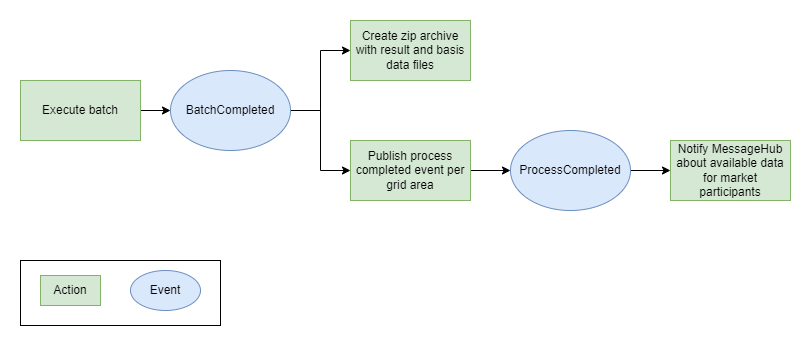

The diagram above was exported from draw.io. Its source (the exported page's mxGraphModel, read from the mxfile embedded in the PNG):
<mxGraphModel dx="2062" dy="1225" grid="1" gridSize="10" guides="1" tooltips="1" connect="1" arrows="1" fold="1" page="1" pageScale="1" pageWidth="850" pageHeight="1100" math="0" shadow="0">
  <root>
    <mxCell id="0" />
    <mxCell id="1" parent="0" />
    <mxCell id="TYlN-rEymWDZmvmUJzj0-14" value="" style="rounded=0;whiteSpace=wrap;html=1;" vertex="1" parent="1">
      <mxGeometry x="30" y="380" width="200" height="65" as="geometry" />
    </mxCell>
    <mxCell id="TYlN-rEymWDZmvmUJzj0-8" style="edgeStyle=orthogonalEdgeStyle;rounded=0;orthogonalLoop=1;jettySize=auto;html=1;" edge="1" parent="1" source="TYlN-rEymWDZmvmUJzj0-1" target="TYlN-rEymWDZmvmUJzj0-4">
      <mxGeometry relative="1" as="geometry" />
    </mxCell>
    <mxCell id="TYlN-rEymWDZmvmUJzj0-9" style="edgeStyle=orthogonalEdgeStyle;rounded=0;orthogonalLoop=1;jettySize=auto;html=1;" edge="1" parent="1" source="TYlN-rEymWDZmvmUJzj0-1" target="TYlN-rEymWDZmvmUJzj0-3">
      <mxGeometry relative="1" as="geometry" />
    </mxCell>
    <mxCell id="TYlN-rEymWDZmvmUJzj0-1" value="BatchCompleted" style="ellipse;whiteSpace=wrap;html=1;fillColor=#dae8fc;strokeColor=#6c8ebf;" vertex="1" parent="1">
      <mxGeometry x="180" y="190" width="120" height="80" as="geometry" />
    </mxCell>
    <mxCell id="TYlN-rEymWDZmvmUJzj0-7" style="edgeStyle=orthogonalEdgeStyle;rounded=0;orthogonalLoop=1;jettySize=auto;html=1;" edge="1" parent="1" source="TYlN-rEymWDZmvmUJzj0-2" target="TYlN-rEymWDZmvmUJzj0-1">
      <mxGeometry relative="1" as="geometry" />
    </mxCell>
    <mxCell id="TYlN-rEymWDZmvmUJzj0-2" value="Execute batch" style="rounded=0;whiteSpace=wrap;html=1;fillColor=#d5e8d4;strokeColor=#82b366;" vertex="1" parent="1">
      <mxGeometry x="30" y="200" width="120" height="60" as="geometry" />
    </mxCell>
    <mxCell id="TYlN-rEymWDZmvmUJzj0-3" value="Create zip archive with result and basis data files" style="rounded=0;whiteSpace=wrap;html=1;fillColor=#d5e8d4;strokeColor=#82b366;" vertex="1" parent="1">
      <mxGeometry x="360" y="140" width="120" height="60" as="geometry" />
    </mxCell>
    <mxCell id="TYlN-rEymWDZmvmUJzj0-10" style="edgeStyle=orthogonalEdgeStyle;rounded=0;orthogonalLoop=1;jettySize=auto;html=1;" edge="1" parent="1" source="TYlN-rEymWDZmvmUJzj0-4" target="TYlN-rEymWDZmvmUJzj0-5">
      <mxGeometry relative="1" as="geometry" />
    </mxCell>
    <mxCell id="TYlN-rEymWDZmvmUJzj0-4" value="Publish process completed event per grid area" style="rounded=0;whiteSpace=wrap;html=1;fillColor=#d5e8d4;strokeColor=#82b366;" vertex="1" parent="1">
      <mxGeometry x="360" y="260" width="120" height="60" as="geometry" />
    </mxCell>
    <mxCell id="TYlN-rEymWDZmvmUJzj0-11" style="edgeStyle=orthogonalEdgeStyle;rounded=0;orthogonalLoop=1;jettySize=auto;html=1;" edge="1" parent="1" source="TYlN-rEymWDZmvmUJzj0-5" target="TYlN-rEymWDZmvmUJzj0-6">
      <mxGeometry relative="1" as="geometry" />
    </mxCell>
    <mxCell id="TYlN-rEymWDZmvmUJzj0-5" value="ProcessCompleted" style="ellipse;whiteSpace=wrap;html=1;fillColor=#dae8fc;strokeColor=#6c8ebf;" vertex="1" parent="1">
      <mxGeometry x="520" y="250" width="120" height="80" as="geometry" />
    </mxCell>
    <mxCell id="TYlN-rEymWDZmvmUJzj0-6" value="Notify MessageHub about available data for market participants" style="rounded=0;whiteSpace=wrap;html=1;fillColor=#d5e8d4;strokeColor=#82b366;" vertex="1" parent="1">
      <mxGeometry x="680" y="260" width="120" height="60" as="geometry" />
    </mxCell>
    <mxCell id="TYlN-rEymWDZmvmUJzj0-12" value="Event" style="ellipse;whiteSpace=wrap;html=1;fillColor=#dae8fc;strokeColor=#6c8ebf;" vertex="1" parent="1">
      <mxGeometry x="140" y="390" width="70" height="40" as="geometry" />
    </mxCell>
    <mxCell id="TYlN-rEymWDZmvmUJzj0-13" value="Action" style="rounded=0;whiteSpace=wrap;html=1;fillColor=#d5e8d4;strokeColor=#82b366;" vertex="1" parent="1">
      <mxGeometry x="50" y="395" width="60" height="30" as="geometry" />
    </mxCell>
  </root>
</mxGraphModel>